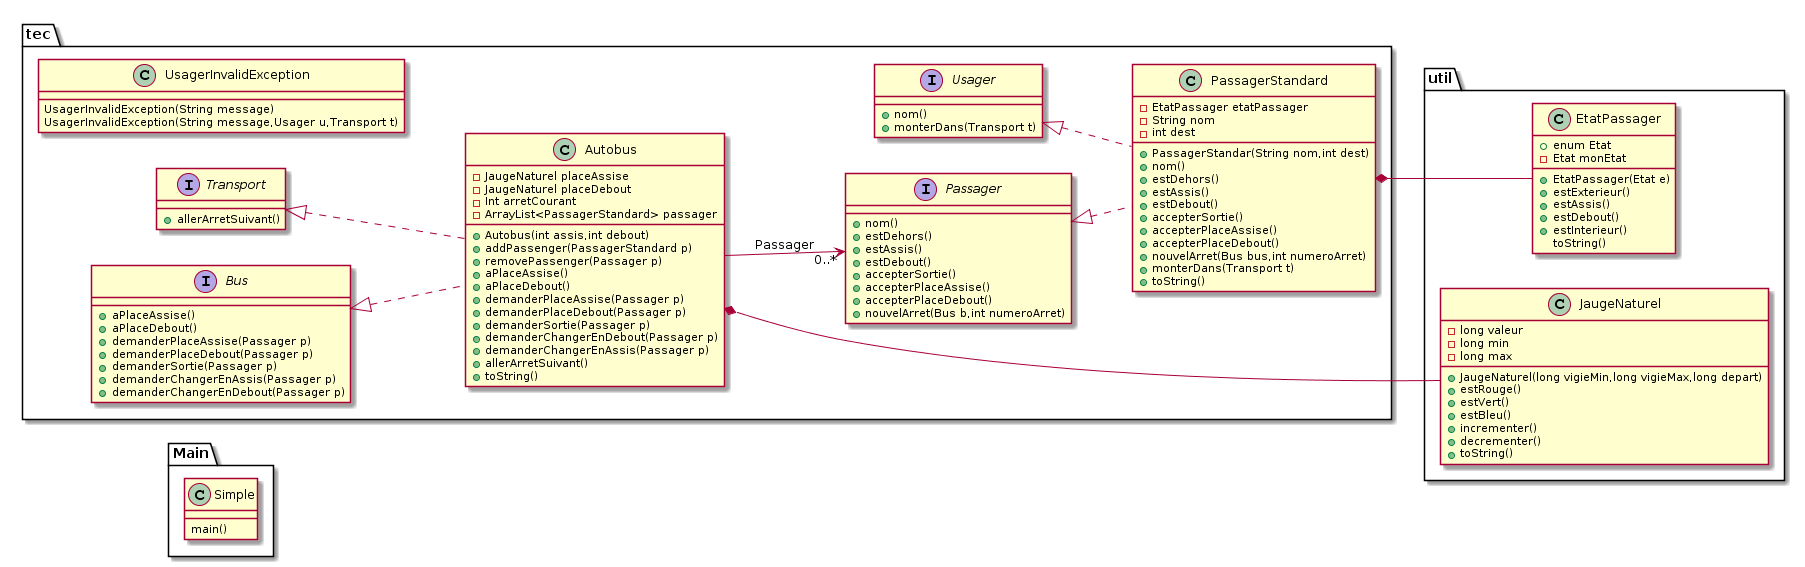

The diagram above was rendered by PlantUML. Its source (embedded in the PNG):
@startuml
left to right direction
package "Main"{
  class Simple {
    main()
  }
}

package "tec"{
  class Autobus {
    -JaugeNaturel placeAssise
    -JaugeNaturel placeDebout
    -Int arretCourant
    -ArrayList<PassagerStandard> passager
    +Autobus(int assis,int debout)
    +addPassenger(PassagerStandard p)
    +removePassenger(Passager p)
    +aPlaceAssise()
    +aPlaceDebout()
    +demanderPlaceAssise(Passager p)
    +demanderPlaceDebout(Passager p)
    +demanderSortie(Passager p)
    +demanderChangerEnDebout(Passager p)
    +demanderChangerEnAssis(Passager p)
    +allerArretSuivant()
    +toString()
  }

  class PassagerStandard {
    -EtatPassager etatPassager
    -String nom
    -int dest
    +PassagerStandar(String nom,int dest)
    +nom()
    +estDehors()
    +estAssis()
    +estDebout()
    +accepterSortie()
    +accepterPlaceAssise()
    +accepterPlaceDebout()
    +nouvelArret(Bus bus,int numeroArret)
    +monterDans(Transport t)
    +toString()
  }

  class UsagerInvalidException {
    UsagerInvalidException(String message)
    UsagerInvalidException(String message,Usager u,Transport t)
  }

  Interface Transport {
    +allerArretSuivant()
  }

  Interface Usager {
    +nom()
    +monterDans(Transport t)
  }

  Interface Bus {
    +aPlaceAssise()
    +aPlaceDebout()
    +demanderPlaceAssise(Passager p)
    +demanderPlaceDebout(Passager p)
    +demanderSortie(Passager p)
    +demanderChangerEnAssis(Passager p)
    +demanderChangerEnDebout(Passager p)
  }

  Interface Passager {
    +nom()
    +estDehors()
    +estAssis()
    +estDebout()
    +accepterSortie()
    +accepterPlaceAssise()
    +accepterPlaceDebout()
    +nouvelArret(Bus b,int numeroArret)
  }

}

package "util" {
  class EtatPassager {
    +enum Etat
    -Etat monEtat
    +EtatPassager(Etat e)
    +estExterieur()
    +estAssis()
    +estDebout()
    +estInterieur()
    toString()
  }

  class JaugeNaturel {
    -long valeur
    -long min
    -long max
    +JaugeNaturel(long vigieMin,long vigieMax,long depart)
    +estRouge()
    +estVert()
    +estBleu()
    +incrementer()
    +decrementer()
    +toString()
  }
}



Autobus *-- JaugeNaturel
PassagerStandard *-- EtatPassager
Transport <|.. Autobus
Bus <|.. Autobus
Usager <|.. PassagerStandard
Passager <|.. PassagerStandard
Autobus --> "0..*" Passager : Passager
@enduml